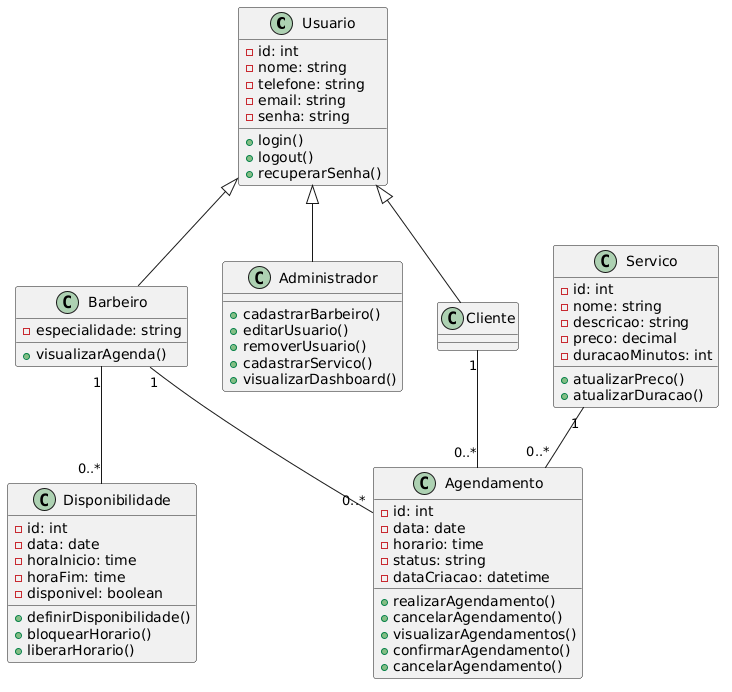

The diagram above was rendered by PlantUML. Its source (embedded in the PNG):
@startuml
class Usuario {
  - id: int
  - nome: string
  - telefone: string
  - email: string
  - senha: string
  + login()
  + logout()
  + recuperarSenha()
}

class Cliente {
}

class Barbeiro {
  - especialidade: string
  + visualizarAgenda()
  
}

class Administrador {
  + cadastrarBarbeiro()
  + editarUsuario()
  + removerUsuario()
  + cadastrarServico()
  + visualizarDashboard()
}

class Servico {
  - id: int
  - nome: string
  - descricao: string
  - preco: decimal
  - duracaoMinutos: int
  + atualizarPreco()
  + atualizarDuracao()
}

class Agendamento {
  - id: int
  - data: date
  - horario: time
  - status: string
  - dataCriacao: datetime
  + realizarAgendamento()
  + cancelarAgendamento()
  + visualizarAgendamentos()
  + confirmarAgendamento()
  + cancelarAgendamento()
}

class Disponibilidade {
  - id: int
  - data: date
  - horaInicio: time
  - horaFim: time
  - disponivel: boolean
  + definirDisponibilidade()
  + bloquearHorario()
  + liberarHorario()
}

Usuario <|-- Cliente
Usuario <|-- Barbeiro
Usuario <|-- Administrador

Cliente "1" -- "0..*" Agendamento
Barbeiro "1" -- "0..*" Agendamento
Servico "1" -- "0..*" Agendamento
Barbeiro "1" -- "0..*" Disponibilidade
@enduml